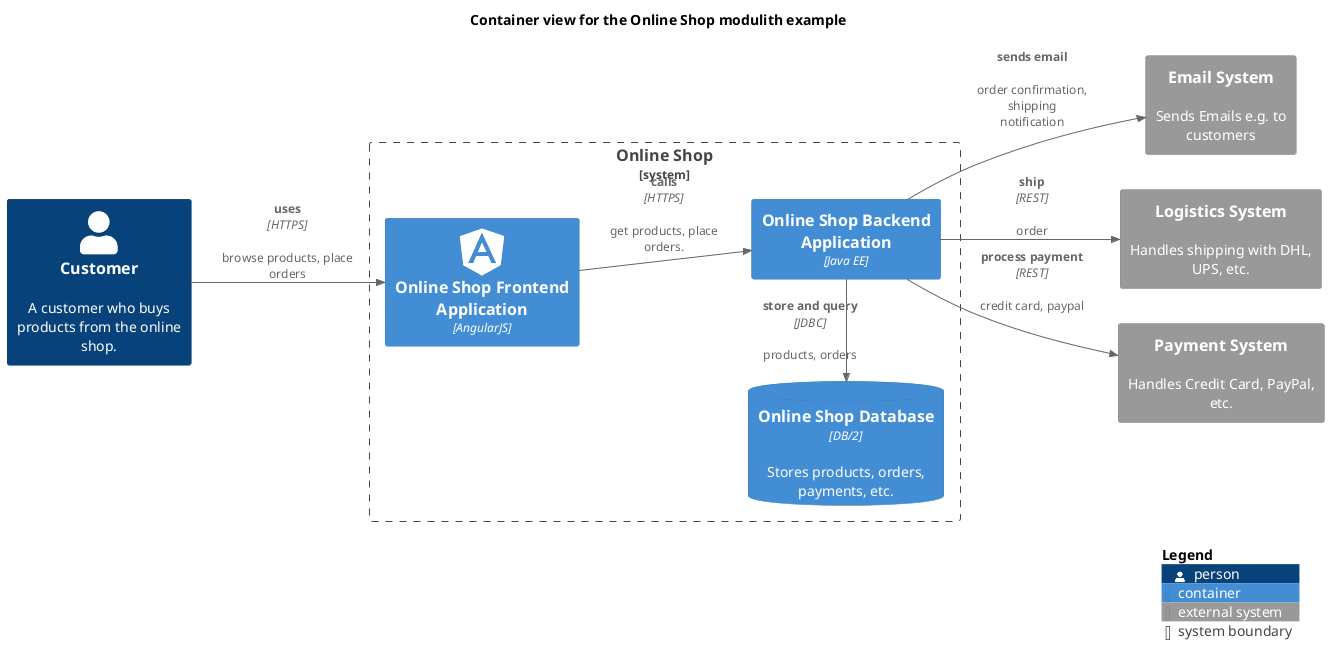

The diagram above was rendered by PlantUML. Its source (embedded in the PNG):
@startuml container-view
!include <C4/C4_Container.puml>
!include <awslib14/AWSCommon>
!include <awslib14/AWSC4Integration>
!include <azure/AzureCommon>
!include <azure/AzureC4Integration>
!include <tupadr3/common>
!include <tupadr3/devicons2/angularjs>
!include <tupadr3/font-awesome-5/java>


LAYOUT_LEFT_RIGHT()




title Container view for the Online Shop modulith example
System_Ext(softwareDevelopment_architecture_example_modulith_emailSystem, "Email System", $descr="Sends Emails e.g. to customers")
Person(softwareDevelopment_architecture_example_modulith_customer, "Customer", $descr="A customer who buys products from the online shop.")
System_Boundary(softwareDevelopment_architecture_example_modulith_onlineShopSystem, "Online Shop") {
  Container(softwareDevelopment_architecture_example_modulith_onlineShopFrontend, "Online Shop Frontend Application", $techn="AngularJS", $sprite="angularjs")
  Container(softwareDevelopment_architecture_example_modulith_onlineShopBackend, "Online Shop Backend Application", $techn="Java EE")
  ContainerDb(softwareDevelopment_architecture_example_modulith_onlineShopDb, "Online Shop Database", $descr="Stores products, orders, payments, etc.", $techn="DB/2")
}
System_Ext(softwareDevelopment_architecture_example_modulith_logisticsSystem, "Logistics System", $descr="Handles shipping with DHL, UPS, etc.")
System_Ext(softwareDevelopment_architecture_example_modulith_paymentSystem, "Payment System", $descr="Handles Credit Card, PayPal, etc.")
Rel(softwareDevelopment_architecture_example_modulith_onlineShopFrontend, softwareDevelopment_architecture_example_modulith_onlineShopBackend, "calls", $descr="get products, place orders.", $techn="HTTPS")
Rel_L(softwareDevelopment_architecture_example_modulith_onlineShopBackend, softwareDevelopment_architecture_example_modulith_onlineShopDb, "store and query", $descr="products, orders", $techn="JDBC")
Rel(softwareDevelopment_architecture_example_modulith_onlineShopBackend, softwareDevelopment_architecture_example_modulith_emailSystem, "sends email", $descr="order confirmation, shipping notification")
Rel(softwareDevelopment_architecture_example_modulith_customer, softwareDevelopment_architecture_example_modulith_onlineShopFrontend, "uses", $descr="browse products, place orders", $techn="HTTPS")
Rel(softwareDevelopment_architecture_example_modulith_onlineShopBackend, softwareDevelopment_architecture_example_modulith_logisticsSystem, "ship", $descr="order", $techn="REST")
Rel(softwareDevelopment_architecture_example_modulith_onlineShopBackend, softwareDevelopment_architecture_example_modulith_paymentSystem, "process payment", $descr="credit card, paypal", $techn="REST")
SHOW_LEGEND()
@enduml